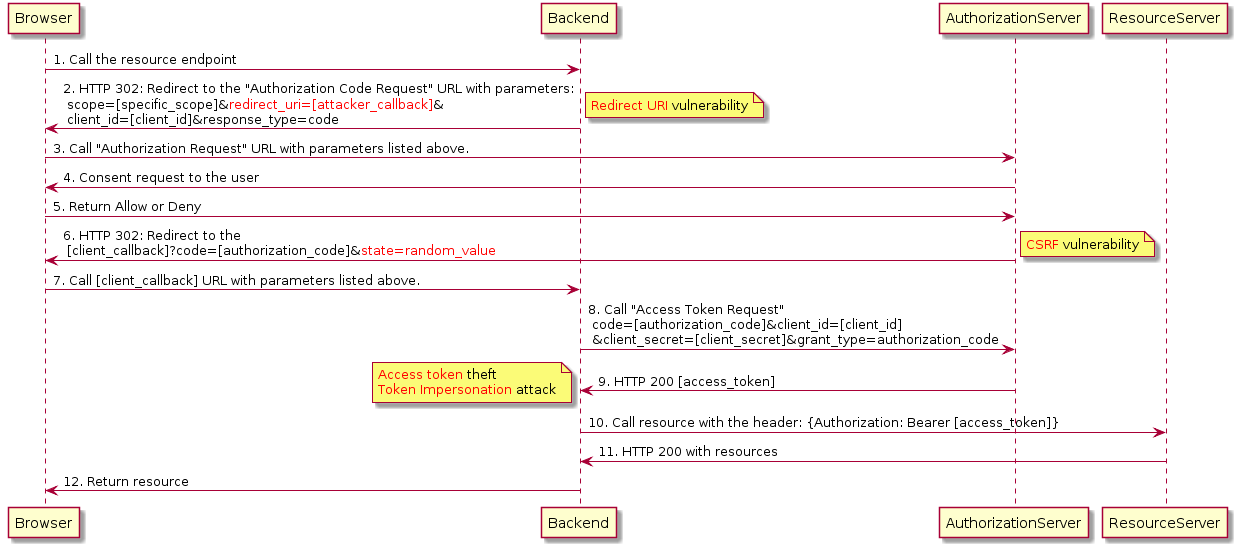

The diagram above was rendered by PlantUML. Its source (embedded in the PNG):
@startuml
"Browser" -> Backend: 1. Call the resource endpoint
Backend -> "Browser": 2. HTTP 302: Redirect to the "Authorization Code Request" URL with parameters:\n scope=[specific_scope]&<color red>redirect_uri=[attacker_callback]</color>& \n client_id=[client_id]&response_type=code
note right: <color red>Redirect URI</color> vulnerability
"Browser" -> AuthorizationServer: 3. Call "Authorization Request" URL with parameters listed above.
AuthorizationServer -> "Browser": 4. Consent request to the user
"Browser" -> AuthorizationServer: 5. Return Allow or Deny
AuthorizationServer -> "Browser": 6. HTTP 302: Redirect to the \n [client_callback]?code=[authorization_code]&<color red>state=random_value</color>
note right: <color red>CSRF</color> vulnerability
"Browser" -> Backend: 7. Call [client_callback] URL with parameters listed above.
Backend -> AuthorizationServer: 8. Call "Access Token Request" \n code=[authorization_code]&client_id=[client_id] \n &client_secret=[client_secret]&grant_type=authorization_code
AuthorizationServer -> Backend: 9. HTTP 200 [access_token]
note left: <color red>Access token</color> theft \n<color red>Token Impersonation</color> attack
Backend -> ResourceServer: 10. Call resource with the header: {Authorization: Bearer [access_token]}
ResourceServer -> Backend: 11. HTTP 200 with resources
Backend -> "Browser": 12. Return resource
@enduml